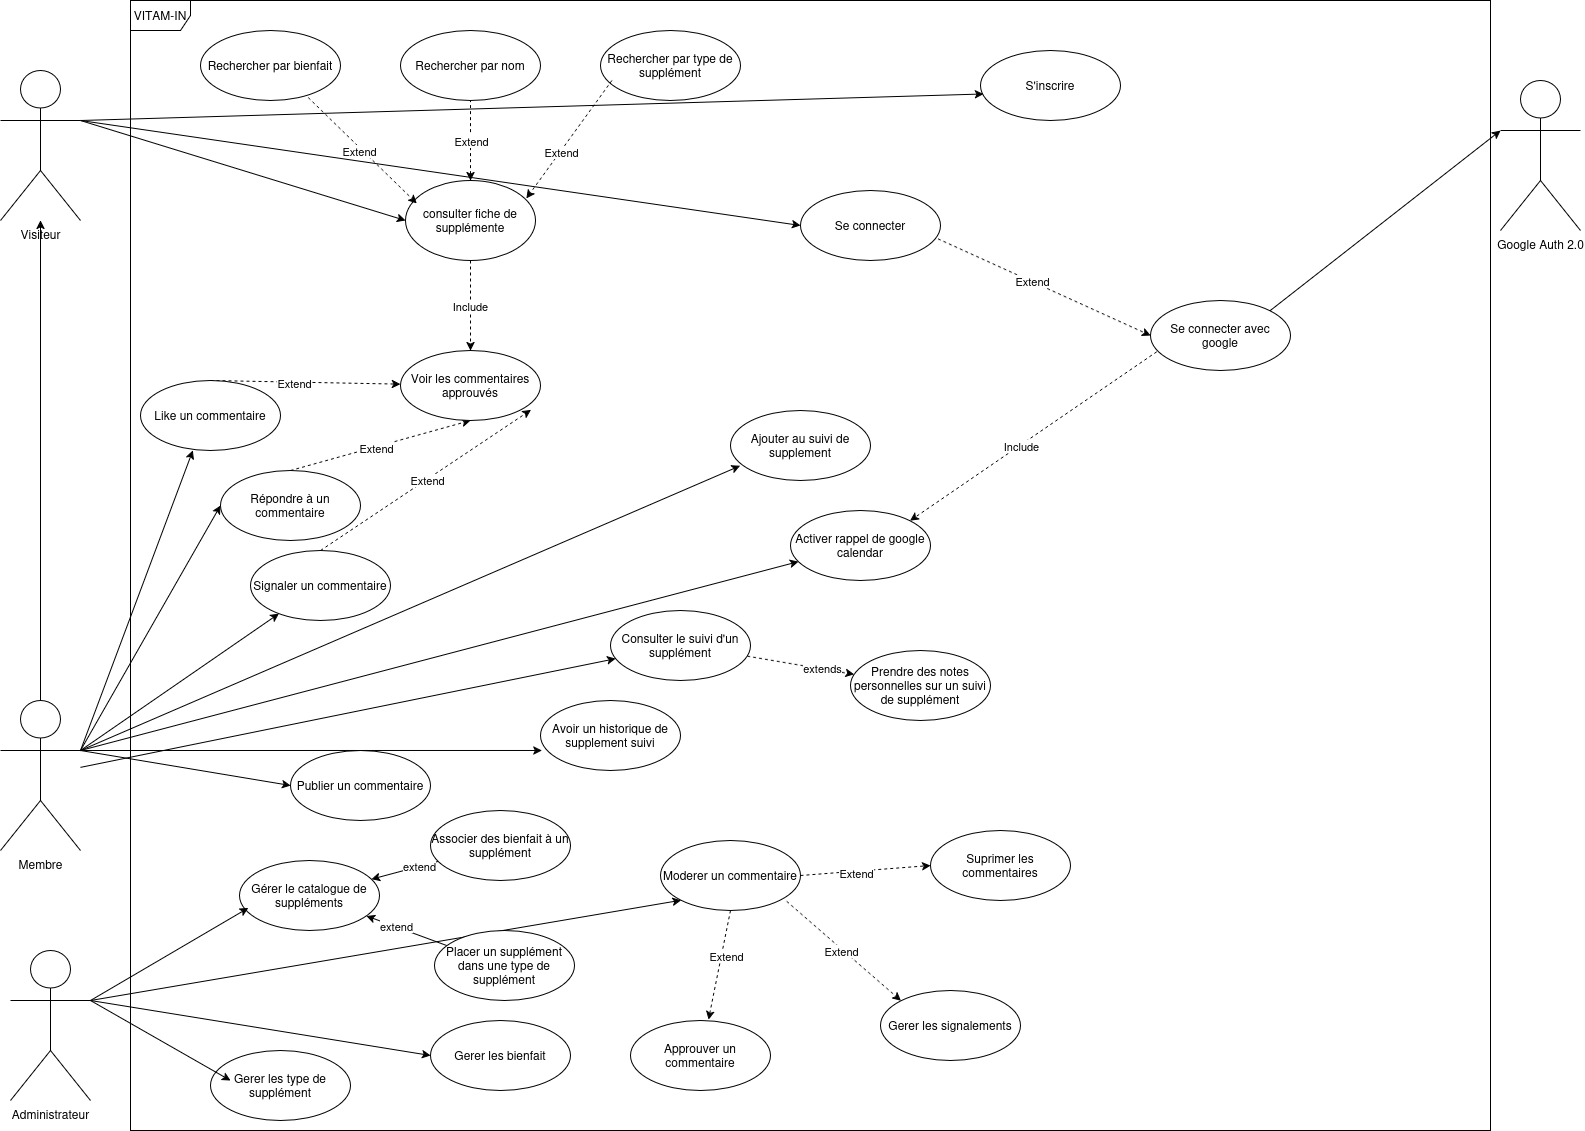

The diagram above was exported from draw.io. Its source (the exported page's mxGraphModel, read from the mxfile embedded in the PNG):
<mxGraphModel dx="4110" dy="3137" grid="1" gridSize="10" guides="1" tooltips="1" connect="1" arrows="1" fold="1" page="1" pageScale="1" pageWidth="827" pageHeight="1169" background="none" math="0" shadow="0">
  <root>
    <mxCell id="0" />
    <mxCell id="1" parent="0" />
    <mxCell id="2" parent="1" style="shape=umlFrame;whiteSpace=wrap;html=1;pointerEvents=0;" value="VITAM-IN" vertex="1">
      <mxGeometry height="1130" width="1360" x="330" y="-1150" as="geometry" />
    </mxCell>
    <mxCell id="3" edge="1" parent="1" source="12" style="edgeStyle=orthogonalEdgeStyle;rounded=0;orthogonalLoop=1;jettySize=auto;html=1;" target="6" value="">
      <mxGeometry relative="1" as="geometry">
        <Array as="points" />
        <mxPoint x="240" y="-880" as="targetPoint" />
      </mxGeometry>
    </mxCell>
    <mxCell id="4" edge="1" parent="1" source="6" style="rounded=0;orthogonalLoop=1;jettySize=auto;html=1;exitX=1;exitY=0.3333333333333333;exitDx=0;exitDy=0;exitPerimeter=0;entryX=0;entryY=0.5;entryDx=0;entryDy=0;" target="46">
      <mxGeometry relative="1" as="geometry" />
    </mxCell>
    <mxCell id="5" edge="1" parent="1" source="6" style="edgeStyle=none;rounded=0;orthogonalLoop=1;jettySize=auto;html=1;exitX=1;exitY=0.3333333333333333;exitDx=0;exitDy=0;exitPerimeter=0;entryX=0;entryY=0.5;entryDx=0;entryDy=0;" target="54">
      <mxGeometry relative="1" as="geometry" />
    </mxCell>
    <mxCell id="6" parent="1" style="shape=umlActor;verticalLabelPosition=bottom;verticalAlign=top;html=1;outlineConnect=0;" value="Visiteur" vertex="1">
      <mxGeometry height="150" width="80" x="200" y="-1080" as="geometry" />
    </mxCell>
    <mxCell id="7" edge="1" parent="1" source="12" style="edgeStyle=none;rounded=0;orthogonalLoop=1;jettySize=auto;html=1;exitX=1;exitY=0.3333333333333333;exitDx=0;exitDy=0;exitPerimeter=0;entryX=0;entryY=0.5;entryDx=0;entryDy=0;" target="39">
      <mxGeometry relative="1" as="geometry" />
    </mxCell>
    <mxCell id="8" edge="1" parent="1" source="12" style="edgeStyle=none;rounded=0;orthogonalLoop=1;jettySize=auto;html=1;exitX=1;exitY=0.3333333333333333;exitDx=0;exitDy=0;exitPerimeter=0;" target="35">
      <mxGeometry relative="1" as="geometry" />
    </mxCell>
    <mxCell id="9" edge="1" parent="1" source="12" style="edgeStyle=none;rounded=0;orthogonalLoop=1;jettySize=auto;html=1;exitX=1;exitY=0.3333333333333333;exitDx=0;exitDy=0;exitPerimeter=0;entryX=0;entryY=0.5;entryDx=0;entryDy=0;" target="34">
      <mxGeometry relative="1" as="geometry" />
    </mxCell>
    <mxCell id="10" edge="1" parent="1" source="12" style="edgeStyle=none;rounded=0;orthogonalLoop=1;jettySize=auto;html=1;exitX=1;exitY=0.3333333333333333;exitDx=0;exitDy=0;exitPerimeter=0;" target="22">
      <mxGeometry relative="1" as="geometry" />
    </mxCell>
    <mxCell id="11" edge="1" parent="1" source="12" style="edgeStyle=none;rounded=0;orthogonalLoop=1;jettySize=auto;html=1;" target="72">
      <mxGeometry relative="1" as="geometry" />
    </mxCell>
    <mxCell id="12" parent="1" style="shape=umlActor;verticalLabelPosition=bottom;verticalAlign=top;html=1;outlineConnect=0;" value="Membre" vertex="1">
      <mxGeometry height="150" width="80" x="200" y="-450" as="geometry" />
    </mxCell>
    <mxCell id="13" edge="1" parent="1" source="15" style="edgeStyle=none;rounded=0;orthogonalLoop=1;jettySize=auto;html=1;exitX=1;exitY=0.3333333333333333;exitDx=0;exitDy=0;exitPerimeter=0;entryX=0;entryY=0.5;entryDx=0;entryDy=0;" target="31">
      <mxGeometry relative="1" as="geometry" />
    </mxCell>
    <mxCell id="14" edge="1" parent="1" source="15" style="edgeStyle=none;rounded=0;orthogonalLoop=1;jettySize=auto;html=1;exitX=1;exitY=0.3333333333333333;exitDx=0;exitDy=0;exitPerimeter=0;entryX=0;entryY=1;entryDx=0;entryDy=0;" target="30">
      <mxGeometry relative="1" as="geometry" />
    </mxCell>
    <mxCell id="15" parent="1" style="shape=umlActor;verticalLabelPosition=bottom;verticalAlign=top;html=1;outlineConnect=0;" value="Administrateur" vertex="1">
      <mxGeometry height="150" width="80" x="210" y="-200" as="geometry" />
    </mxCell>
    <mxCell id="16" edge="1" parent="1" source="32" style="edgeStyle=none;rounded=0;orthogonalLoop=1;jettySize=auto;html=1;exitX=0.045;exitY=0.732;exitDx=0;exitDy=0;exitPerimeter=0;entryX=1;entryY=0;entryDx=0;entryDy=0;dashed=1;" target="22">
      <mxGeometry relative="1" as="geometry" />
    </mxCell>
    <mxCell id="17" connectable="0" parent="16" style="edgeLabel;html=1;align=center;verticalAlign=middle;resizable=0;points=[];" value="Include" vertex="1">
      <mxGeometry relative="1" x="0.1004" as="geometry">
        <mxPoint as="offset" />
      </mxGeometry>
    </mxCell>
    <mxCell id="18" parent="1" style="shape=umlActor;verticalLabelPosition=bottom;verticalAlign=top;html=1;outlineConnect=0;" value="Google Auth 2.0" vertex="1">
      <mxGeometry height="150" width="80" x="1700" y="-1070" as="geometry" />
    </mxCell>
    <mxCell id="19" parent="1" style="ellipse;whiteSpace=wrap;html=1;" value="Suprimer les commentaires" vertex="1">
      <mxGeometry height="70" width="140" x="1130" y="-320" as="geometry" />
    </mxCell>
    <mxCell id="20" parent="1" style="ellipse;whiteSpace=wrap;html=1;" value="Gerer les signalements" vertex="1">
      <mxGeometry height="70" width="140" x="1080" y="-160" as="geometry" />
    </mxCell>
    <mxCell id="21" parent="1" style="ellipse;whiteSpace=wrap;html=1;" value="Avoir un historique de supplement suivi" vertex="1">
      <mxGeometry height="70" width="140" x="740" y="-450" as="geometry" />
    </mxCell>
    <mxCell id="22" parent="1" style="ellipse;whiteSpace=wrap;html=1;" value="Activer rappel de google calendar" vertex="1">
      <mxGeometry height="70" width="140" x="990" y="-640" as="geometry" />
    </mxCell>
    <mxCell id="23" parent="1" style="ellipse;whiteSpace=wrap;html=1;" value="Prendre des notes personnelles sur un suivi de supplément" vertex="1">
      <mxGeometry height="70" width="140" x="1050" y="-500" as="geometry" />
    </mxCell>
    <mxCell id="24" parent="1" style="ellipse;whiteSpace=wrap;html=1;" value="Gerer les type de supplément" vertex="1">
      <mxGeometry height="70" width="140" x="410" y="-100" as="geometry" />
    </mxCell>
    <mxCell id="25" parent="1" style="ellipse;whiteSpace=wrap;html=1;" value="Approuver un commentaire" vertex="1">
      <mxGeometry height="70" width="140" x="830" y="-130" as="geometry" />
    </mxCell>
    <mxCell id="26" edge="1" parent="1" source="30" style="edgeStyle=none;rounded=0;orthogonalLoop=1;jettySize=auto;html=1;exitX=0.901;exitY=0.869;exitDx=0;exitDy=0;entryX=0;entryY=0;entryDx=0;entryDy=0;exitPerimeter=0;dashed=1;" target="20">
      <mxGeometry relative="1" as="geometry" />
    </mxCell>
    <mxCell id="27" connectable="0" parent="26" style="edgeLabel;html=1;align=center;verticalAlign=middle;resizable=0;points=[];" value="Extend" vertex="1">
      <mxGeometry relative="1" x="-0.0364" y="-2" as="geometry">
        <mxPoint as="offset" />
      </mxGeometry>
    </mxCell>
    <mxCell id="28" edge="1" parent="1" source="30" style="edgeStyle=none;rounded=0;orthogonalLoop=1;jettySize=auto;html=1;exitX=1;exitY=0.5;exitDx=0;exitDy=0;entryX=0;entryY=0.5;entryDx=0;entryDy=0;dashed=1;" target="19">
      <mxGeometry relative="1" as="geometry" />
    </mxCell>
    <mxCell id="29" connectable="0" parent="28" style="edgeLabel;html=1;align=center;verticalAlign=middle;resizable=0;points=[];" value="Extend" vertex="1">
      <mxGeometry relative="1" x="-0.1707" y="-1" as="geometry">
        <mxPoint as="offset" />
      </mxGeometry>
    </mxCell>
    <mxCell id="30" parent="1" style="ellipse;whiteSpace=wrap;html=1;" value="Moderer un commentaire" vertex="1">
      <mxGeometry height="70" width="140" x="860" y="-310" as="geometry" />
    </mxCell>
    <mxCell id="31" parent="1" style="ellipse;whiteSpace=wrap;html=1;" value="Gerer les bienfait" vertex="1">
      <mxGeometry height="70" width="140" x="630" y="-130" as="geometry" />
    </mxCell>
    <mxCell id="32" parent="1" style="ellipse;whiteSpace=wrap;html=1;" value="Se connecter avec google" vertex="1">
      <mxGeometry height="70" width="140" x="1350" y="-850" as="geometry" />
    </mxCell>
    <mxCell id="33" parent="1" style="ellipse;whiteSpace=wrap;html=1;" value="Rechercher par bienfait" vertex="1">
      <mxGeometry height="70" width="140" x="400" y="-1120" as="geometry" />
    </mxCell>
    <mxCell id="34" parent="1" style="ellipse;whiteSpace=wrap;html=1;" value="Publier un commentaire" vertex="1">
      <mxGeometry height="70" width="140" x="490" y="-400" as="geometry" />
    </mxCell>
    <mxCell id="35" parent="1" style="ellipse;whiteSpace=wrap;html=1;" value="Signaler un commentaire" vertex="1">
      <mxGeometry height="70" width="140" x="450" y="-600" as="geometry" />
    </mxCell>
    <mxCell id="36" parent="1" style="ellipse;whiteSpace=wrap;html=1;" value="&lt;div&gt;Gérer le catalogue de suppléments&lt;/div&gt;" vertex="1">
      <mxGeometry height="70" width="140" x="439" y="-290" as="geometry" />
    </mxCell>
    <mxCell id="37" edge="1" parent="1" source="39" style="edgeStyle=none;rounded=0;orthogonalLoop=1;jettySize=auto;html=1;exitX=0.5;exitY=0;exitDx=0;exitDy=0;entryX=0.5;entryY=1;entryDx=0;entryDy=0;dashed=1;" target="40">
      <mxGeometry relative="1" as="geometry" />
    </mxCell>
    <mxCell id="38" connectable="0" parent="37" style="edgeLabel;html=1;align=center;verticalAlign=middle;resizable=0;points=[];" value="Extend" vertex="1">
      <mxGeometry relative="1" x="-0.0684" as="geometry">
        <mxPoint as="offset" />
      </mxGeometry>
    </mxCell>
    <mxCell id="39" parent="1" style="ellipse;whiteSpace=wrap;html=1;" value="Répondre à un commentaire" vertex="1">
      <mxGeometry height="70" width="140" x="420" y="-680" as="geometry" />
    </mxCell>
    <mxCell id="40" parent="1" style="ellipse;whiteSpace=wrap;html=1;" value="Voir les commentaires approuvés" vertex="1">
      <mxGeometry height="70" width="140" x="600" y="-800" as="geometry" />
    </mxCell>
    <mxCell id="41" parent="1" style="ellipse;whiteSpace=wrap;html=1;" value="Rechercher par type de supplément" vertex="1">
      <mxGeometry height="70" width="140" x="800" y="-1120" as="geometry" />
    </mxCell>
    <mxCell id="42" edge="1" parent="1" source="46" style="edgeStyle=none;rounded=0;orthogonalLoop=1;jettySize=auto;html=1;dashed=1;startArrow=classic;startFill=1;endArrow=none;endFill=0;" target="50" value="">
      <mxGeometry relative="1" as="geometry" />
    </mxCell>
    <mxCell id="43" connectable="0" parent="42" style="edgeLabel;html=1;align=center;verticalAlign=middle;resizable=0;points=[];" value="Extend" vertex="1">
      <mxGeometry relative="1" x="-0.0218" as="geometry">
        <mxPoint as="offset" />
      </mxGeometry>
    </mxCell>
    <mxCell id="44" edge="1" parent="1" source="46" style="edgeStyle=none;rounded=0;orthogonalLoop=1;jettySize=auto;html=1;exitX=0.5;exitY=1;exitDx=0;exitDy=0;entryX=0.5;entryY=0;entryDx=0;entryDy=0;dashed=1;" target="40">
      <mxGeometry relative="1" as="geometry" />
    </mxCell>
    <mxCell id="45" connectable="0" parent="44" style="edgeLabel;html=1;align=center;verticalAlign=middle;resizable=0;points=[];" value="Include" vertex="1">
      <mxGeometry relative="1" x="-0.0071" y="-1" as="geometry">
        <mxPoint as="offset" />
      </mxGeometry>
    </mxCell>
    <mxCell id="46" parent="1" style="ellipse;whiteSpace=wrap;html=1;" value="&lt;div&gt;consulter fiche de supplémente&lt;/div&gt;" vertex="1">
      <mxGeometry height="80" width="130" x="605" y="-970" as="geometry" />
    </mxCell>
    <mxCell id="47" edge="1" parent="1" source="49" style="edgeStyle=none;rounded=0;orthogonalLoop=1;jettySize=auto;html=1;exitX=0.5;exitY=0;exitDx=0;exitDy=0;dashed=1;" target="40">
      <mxGeometry relative="1" as="geometry" />
    </mxCell>
    <mxCell id="48" connectable="0" parent="47" style="edgeLabel;html=1;align=center;verticalAlign=middle;resizable=0;points=[];" value="Extend" vertex="1">
      <mxGeometry relative="1" x="-0.1324" as="geometry">
        <mxPoint as="offset" />
      </mxGeometry>
    </mxCell>
    <mxCell id="49" parent="1" style="ellipse;whiteSpace=wrap;html=1;" value="Like un commentaire" vertex="1">
      <mxGeometry height="70" width="140" x="340" y="-770" as="geometry" />
    </mxCell>
    <mxCell id="50" parent="1" style="ellipse;whiteSpace=wrap;html=1;" value="Rechercher par nom" vertex="1">
      <mxGeometry height="70" width="140" x="600" y="-1120" as="geometry" />
    </mxCell>
    <mxCell id="51" parent="1" style="ellipse;whiteSpace=wrap;html=1;" value="S'inscrire" vertex="1">
      <mxGeometry height="70" width="140" x="1180" y="-1100" as="geometry" />
    </mxCell>
    <mxCell id="52" edge="1" parent="1" source="54" style="edgeStyle=none;rounded=0;orthogonalLoop=1;jettySize=auto;html=1;exitX=0.982;exitY=0.691;exitDx=0;exitDy=0;entryX=0;entryY=0.5;entryDx=0;entryDy=0;dashed=1;exitPerimeter=0;" target="32">
      <mxGeometry relative="1" as="geometry" />
    </mxCell>
    <mxCell id="53" connectable="0" parent="52" style="edgeLabel;html=1;align=center;verticalAlign=middle;resizable=0;points=[];" value="Extend" vertex="1">
      <mxGeometry relative="1" x="-0.1119" as="geometry">
        <mxPoint y="-1" as="offset" />
      </mxGeometry>
    </mxCell>
    <mxCell id="54" parent="1" style="ellipse;whiteSpace=wrap;html=1;" value="&lt;div&gt;Se connecter&lt;/div&gt;" vertex="1">
      <mxGeometry height="70" width="140" x="1000" y="-960" as="geometry" />
    </mxCell>
    <mxCell id="55" edge="1" parent="1" source="33" style="edgeStyle=none;rounded=0;orthogonalLoop=1;jettySize=auto;html=1;exitX=0.769;exitY=0.958;exitDx=0;exitDy=0;entryX=0.086;entryY=0.285;entryDx=0;entryDy=0;entryPerimeter=0;exitPerimeter=0;dashed=1;startArrow=none;startFill=0;endArrow=classic;endFill=1;" target="46">
      <mxGeometry relative="1" as="geometry" />
    </mxCell>
    <mxCell id="56" connectable="0" parent="55" style="edgeLabel;html=1;align=center;verticalAlign=middle;resizable=0;points=[];" value="Extend" vertex="1">
      <mxGeometry relative="1" x="-0.0492" y="-3" as="geometry">
        <mxPoint as="offset" />
      </mxGeometry>
    </mxCell>
    <mxCell id="57" edge="1" parent="1" source="41" style="edgeStyle=none;rounded=0;orthogonalLoop=1;jettySize=auto;html=1;exitX=0.082;exitY=0.713;exitDx=0;exitDy=0;entryX=0.929;entryY=0.225;entryDx=0;entryDy=0;entryPerimeter=0;dashed=1;startArrow=none;startFill=0;endArrow=classic;endFill=1;exitPerimeter=0;" target="46">
      <mxGeometry relative="1" as="geometry" />
    </mxCell>
    <mxCell id="58" connectable="0" parent="57" style="edgeLabel;html=1;align=center;verticalAlign=middle;resizable=0;points=[];" value="Extend" vertex="1">
      <mxGeometry relative="1" x="0.1998" as="geometry">
        <mxPoint as="offset" />
      </mxGeometry>
    </mxCell>
    <mxCell id="59" edge="1" parent="1" source="12" style="edgeStyle=none;rounded=0;orthogonalLoop=1;jettySize=auto;html=1;exitX=1;exitY=0.3333333333333333;exitDx=0;exitDy=0;exitPerimeter=0;entryX=0.374;entryY=0.999;entryDx=0;entryDy=0;entryPerimeter=0;" target="49">
      <mxGeometry relative="1" as="geometry" />
    </mxCell>
    <mxCell id="60" edge="1" parent="1" source="35" style="edgeStyle=none;rounded=0;orthogonalLoop=1;jettySize=auto;html=1;exitX=0.5;exitY=0;exitDx=0;exitDy=0;entryX=0.932;entryY=0.849;entryDx=0;entryDy=0;entryPerimeter=0;dashed=1;" target="40">
      <mxGeometry relative="1" as="geometry" />
    </mxCell>
    <mxCell id="61" connectable="0" parent="60" style="edgeLabel;html=1;align=center;verticalAlign=middle;resizable=0;points=[];" value="Extend" vertex="1">
      <mxGeometry relative="1" x="0.0067" y="1" as="geometry">
        <mxPoint as="offset" />
      </mxGeometry>
    </mxCell>
    <mxCell id="62" edge="1" parent="1" source="12" style="edgeStyle=none;rounded=0;orthogonalLoop=1;jettySize=auto;html=1;exitX=1;exitY=0.3333333333333333;exitDx=0;exitDy=0;exitPerimeter=0;entryX=0.068;entryY=0.791;entryDx=0;entryDy=0;entryPerimeter=0;" target="64">
      <mxGeometry relative="1" as="geometry" />
    </mxCell>
    <mxCell id="63" edge="1" parent="1" source="12" style="edgeStyle=none;rounded=0;orthogonalLoop=1;jettySize=auto;html=1;exitX=1;exitY=0.3333333333333333;exitDx=0;exitDy=0;exitPerimeter=0;entryX=0.009;entryY=0.714;entryDx=0;entryDy=0;entryPerimeter=0;" target="21">
      <mxGeometry relative="1" as="geometry" />
    </mxCell>
    <mxCell id="64" parent="1" style="ellipse;whiteSpace=wrap;html=1;" value="Ajouter au suivi de supplement" vertex="1">
      <mxGeometry height="70" width="140" x="930" y="-740" as="geometry" />
    </mxCell>
    <mxCell id="65" edge="1" parent="1" source="32" style="edgeStyle=none;rounded=0;orthogonalLoop=1;jettySize=auto;html=1;exitX=1;exitY=0;exitDx=0;exitDy=0;entryX=0;entryY=0.3333333333333333;entryDx=0;entryDy=0;entryPerimeter=0;" target="18">
      <mxGeometry relative="1" as="geometry" />
    </mxCell>
    <mxCell id="66" edge="1" parent="1" source="15" style="edgeStyle=none;rounded=0;orthogonalLoop=1;jettySize=auto;html=1;exitX=1;exitY=0.3333333333333333;exitDx=0;exitDy=0;exitPerimeter=0;entryX=0.063;entryY=0.678;entryDx=0;entryDy=0;entryPerimeter=0;" target="36">
      <mxGeometry relative="1" as="geometry" />
    </mxCell>
    <mxCell id="67" edge="1" parent="1" source="15" style="edgeStyle=none;rounded=0;orthogonalLoop=1;jettySize=auto;html=1;exitX=1;exitY=0.3333333333333333;exitDx=0;exitDy=0;exitPerimeter=0;entryX=0.143;entryY=0.429;entryDx=0;entryDy=0;entryPerimeter=0;" target="24">
      <mxGeometry relative="1" as="geometry" />
    </mxCell>
    <mxCell id="68" edge="1" parent="1" source="30" style="edgeStyle=none;rounded=0;orthogonalLoop=1;jettySize=auto;html=1;exitX=0.5;exitY=1;exitDx=0;exitDy=0;entryX=0.557;entryY=-0.013;entryDx=0;entryDy=0;entryPerimeter=0;dashed=1;" target="25">
      <mxGeometry relative="1" as="geometry" />
    </mxCell>
    <mxCell id="69" connectable="0" parent="68" style="edgeLabel;html=1;align=center;verticalAlign=middle;resizable=0;points=[];" value="Extend" vertex="1">
      <mxGeometry relative="1" x="-0.1773" y="4" as="geometry">
        <mxPoint as="offset" />
      </mxGeometry>
    </mxCell>
    <mxCell id="70" edge="1" parent="1" source="72" style="edgeStyle=none;rounded=0;orthogonalLoop=1;jettySize=auto;html=1;dashed=1;" target="23">
      <mxGeometry relative="1" as="geometry" />
    </mxCell>
    <mxCell id="71" connectable="0" parent="70" style="edgeLabel;html=1;align=center;verticalAlign=middle;resizable=0;points=[];" value="extends" vertex="1">
      <mxGeometry relative="1" x="0.3875" y="2" as="geometry">
        <mxPoint as="offset" />
      </mxGeometry>
    </mxCell>
    <mxCell id="72" parent="1" style="ellipse;whiteSpace=wrap;html=1;" value="Consulter le suivi d'un supplément" vertex="1">
      <mxGeometry height="70" width="140" x="810" y="-540" as="geometry" />
    </mxCell>
    <mxCell id="73" edge="1" parent="1" source="75" style="edgeStyle=none;rounded=0;orthogonalLoop=1;jettySize=auto;html=1;" target="36">
      <mxGeometry relative="1" as="geometry" />
    </mxCell>
    <mxCell id="74" connectable="0" parent="73" style="edgeLabel;html=1;align=center;verticalAlign=middle;resizable=0;points=[];" value="extend" vertex="1">
      <mxGeometry relative="1" x="-0.4144" y="-1" as="geometry">
        <mxPoint as="offset" />
      </mxGeometry>
    </mxCell>
    <mxCell id="75" parent="1" style="ellipse;whiteSpace=wrap;html=1;" value="Associer des bienfait à un supplément" vertex="1">
      <mxGeometry height="70" width="140" x="630" y="-340" as="geometry" />
    </mxCell>
    <mxCell id="76" edge="1" parent="1" source="78" style="edgeStyle=none;rounded=0;orthogonalLoop=1;jettySize=auto;html=1;" target="36">
      <mxGeometry relative="1" as="geometry" />
    </mxCell>
    <mxCell id="77" connectable="0" parent="76" style="edgeLabel;html=1;align=center;verticalAlign=middle;resizable=0;points=[];" value="extend" vertex="1">
      <mxGeometry relative="1" x="0.2715" y="-1" as="geometry">
        <mxPoint as="offset" />
      </mxGeometry>
    </mxCell>
    <mxCell id="78" parent="1" style="ellipse;whiteSpace=wrap;html=1;" value="Placer un supplément dans une type de supplément" vertex="1">
      <mxGeometry height="70" width="140" x="634" y="-220" as="geometry" />
    </mxCell>
    <mxCell id="79" edge="1" parent="1" source="6" style="edgeStyle=none;rounded=0;orthogonalLoop=1;jettySize=auto;html=1;exitX=1;exitY=0.3333333333333333;exitDx=0;exitDy=0;exitPerimeter=0;entryX=0.021;entryY=0.621;entryDx=0;entryDy=0;entryPerimeter=0;" target="51">
      <mxGeometry relative="1" as="geometry" />
    </mxCell>
  </root>
</mxGraphModel>